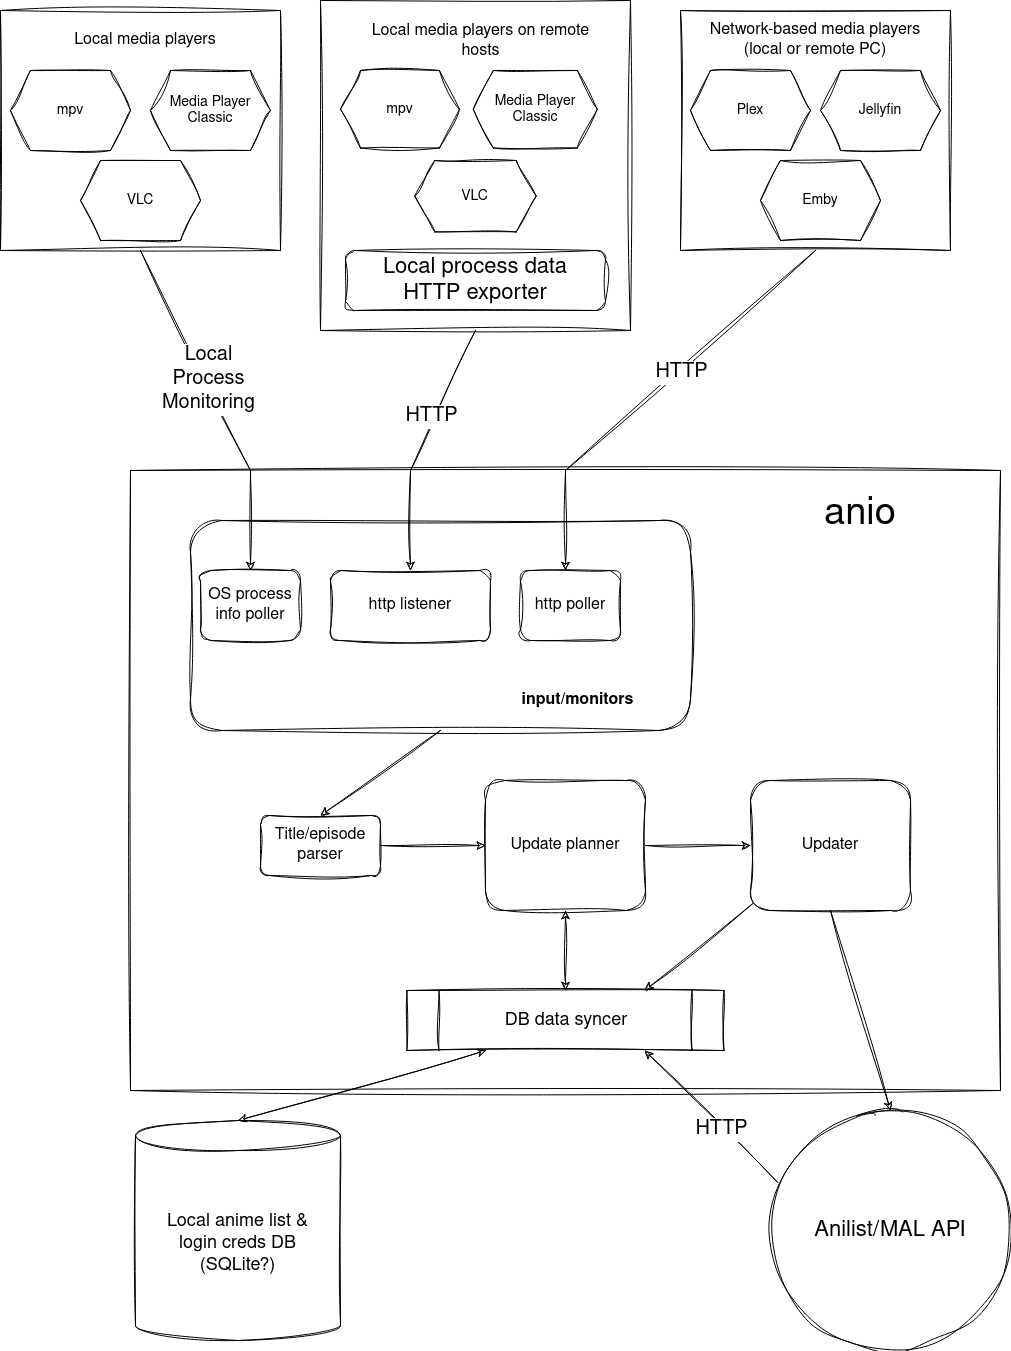

The diagram above was exported from draw.io. Its source (the exported page's mxGraphModel, read from the mxfile embedded in the PNG):
<mxGraphModel dx="1526" dy="1034" grid="0" gridSize="10" guides="1" tooltips="1" connect="1" arrows="1" fold="1" page="1" pageScale="1" pageWidth="1200" pageHeight="1600" background="#ffffff" math="0" shadow="0">
  <root>
    <mxCell id="0" />
    <mxCell id="1" parent="0" />
    <mxCell id="3l1txDf1BSsCRIBBCqWR-13" value="" style="rounded=0;whiteSpace=wrap;html=1;fontSize=14;sketch=1;shadow=0;glass=0;curveFitting=1;jiggle=2;" parent="1" vertex="1">
      <mxGeometry x="210" y="500" width="870" height="620" as="geometry" />
    </mxCell>
    <mxCell id="3l1txDf1BSsCRIBBCqWR-14" value="anio" style="text;html=1;strokeColor=none;fillColor=none;align=center;verticalAlign=middle;whiteSpace=wrap;rounded=0;fontSize=38;sketch=1;curveFitting=1;jiggle=2;" parent="1" vertex="1">
      <mxGeometry x="890" y="520" width="100" height="50" as="geometry" />
    </mxCell>
    <mxCell id="3l1txDf1BSsCRIBBCqWR-30" value="" style="endArrow=classic;html=1;rounded=0;strokeWidth=1;fontSize=16;exitX=0.5;exitY=1;exitDx=0;exitDy=0;entryX=0.5;entryY=0;entryDx=0;entryDy=0;sketch=1;curveFitting=1;jiggle=2;" parent="1" source="3l1txDf1BSsCRIBBCqWR-23" target="3l1txDf1BSsCRIBBCqWR-31" edge="1">
      <mxGeometry width="50" height="50" relative="1" as="geometry">
        <mxPoint x="400" y="880" as="sourcePoint" />
        <mxPoint x="450" y="830" as="targetPoint" />
      </mxGeometry>
    </mxCell>
    <mxCell id="3l1txDf1BSsCRIBBCqWR-31" value="Title/episode parser" style="rounded=1;whiteSpace=wrap;html=1;shadow=0;glass=0;sketch=1;fontSize=16;curveFitting=1;jiggle=2;" parent="1" vertex="1">
      <mxGeometry x="340" y="845" width="120" height="60" as="geometry" />
    </mxCell>
    <mxCell id="3l1txDf1BSsCRIBBCqWR-34" value="" style="group;sketch=1;curveFitting=1;jiggle=2;" parent="1" vertex="1" connectable="0">
      <mxGeometry x="760" y="40" width="270" height="240" as="geometry" />
    </mxCell>
    <mxCell id="3l1txDf1BSsCRIBBCqWR-9" value="" style="rounded=0;whiteSpace=wrap;html=1;fontSize=16;sketch=1;curveFitting=1;jiggle=2;" parent="3l1txDf1BSsCRIBBCqWR-34" vertex="1">
      <mxGeometry width="270" height="240" as="geometry" />
    </mxCell>
    <mxCell id="3l1txDf1BSsCRIBBCqWR-4" value="&lt;div style=&quot;font-size: 14px;&quot;&gt;Plex&lt;/div&gt;" style="shape=hexagon;perimeter=hexagonPerimeter2;whiteSpace=wrap;html=1;fixedSize=1;fontSize=14;sketch=1;curveFitting=1;jiggle=2;" parent="3l1txDf1BSsCRIBBCqWR-34" vertex="1">
      <mxGeometry x="10" y="60" width="120" height="80" as="geometry" />
    </mxCell>
    <mxCell id="3l1txDf1BSsCRIBBCqWR-8" value="Jellyfin" style="shape=hexagon;perimeter=hexagonPerimeter2;whiteSpace=wrap;html=1;fixedSize=1;fontSize=14;sketch=1;curveFitting=1;jiggle=2;" parent="3l1txDf1BSsCRIBBCqWR-34" vertex="1">
      <mxGeometry x="140" y="60" width="120" height="80" as="geometry" />
    </mxCell>
    <mxCell id="3l1txDf1BSsCRIBBCqWR-10" value="Network-based media players (local or remote PC)" style="text;html=1;strokeColor=none;fillColor=none;align=center;verticalAlign=middle;whiteSpace=wrap;rounded=0;fontSize=16;sketch=1;curveFitting=1;jiggle=2;" parent="3l1txDf1BSsCRIBBCqWR-34" vertex="1">
      <mxGeometry x="20" y="10" width="230" height="40" as="geometry" />
    </mxCell>
    <mxCell id="3l1txDf1BSsCRIBBCqWR-11" value="Emby" style="shape=hexagon;perimeter=hexagonPerimeter2;whiteSpace=wrap;html=1;fixedSize=1;fontSize=14;sketch=1;curveFitting=1;jiggle=2;" parent="3l1txDf1BSsCRIBBCqWR-34" vertex="1">
      <mxGeometry x="80" y="150" width="120" height="80" as="geometry" />
    </mxCell>
    <mxCell id="3l1txDf1BSsCRIBBCqWR-35" value="" style="group;sketch=1;curveFitting=1;jiggle=2;" parent="1" vertex="1" connectable="0">
      <mxGeometry x="80" y="40" width="280" height="240" as="geometry" />
    </mxCell>
    <mxCell id="3l1txDf1BSsCRIBBCqWR-5" value="" style="rounded=0;whiteSpace=wrap;html=1;sketch=1;curveFitting=1;jiggle=2;" parent="3l1txDf1BSsCRIBBCqWR-35" vertex="1">
      <mxGeometry width="280" height="240" as="geometry" />
    </mxCell>
    <mxCell id="3l1txDf1BSsCRIBBCqWR-1" value="mpv" style="shape=hexagon;perimeter=hexagonPerimeter2;whiteSpace=wrap;html=1;fixedSize=1;fontSize=14;sketch=1;curveFitting=1;jiggle=2;" parent="3l1txDf1BSsCRIBBCqWR-35" vertex="1">
      <mxGeometry x="10" y="60" width="120" height="80" as="geometry" />
    </mxCell>
    <mxCell id="3l1txDf1BSsCRIBBCqWR-2" value="Media Player Classic" style="shape=hexagon;perimeter=hexagonPerimeter2;whiteSpace=wrap;html=1;fixedSize=1;fontSize=14;sketch=1;curveFitting=1;jiggle=2;" parent="3l1txDf1BSsCRIBBCqWR-35" vertex="1">
      <mxGeometry x="150" y="60" width="120" height="80" as="geometry" />
    </mxCell>
    <mxCell id="3l1txDf1BSsCRIBBCqWR-3" value="VLC" style="shape=hexagon;perimeter=hexagonPerimeter2;whiteSpace=wrap;html=1;fixedSize=1;fontSize=14;sketch=1;curveFitting=1;jiggle=2;" parent="3l1txDf1BSsCRIBBCqWR-35" vertex="1">
      <mxGeometry x="80" y="150" width="120" height="80" as="geometry" />
    </mxCell>
    <mxCell id="3l1txDf1BSsCRIBBCqWR-6" value="Local media players" style="text;html=1;strokeColor=none;fillColor=none;align=center;verticalAlign=middle;whiteSpace=wrap;rounded=0;fontSize=16;sketch=1;curveFitting=1;jiggle=2;" parent="3l1txDf1BSsCRIBBCqWR-35" vertex="1">
      <mxGeometry x="40" y="15" width="210" height="30" as="geometry" />
    </mxCell>
    <mxCell id="3l1txDf1BSsCRIBBCqWR-36" value="" style="group;sketch=1;curveFitting=1;jiggle=2;" parent="1" vertex="1" connectable="0">
      <mxGeometry x="400" y="30" width="310" height="330" as="geometry" />
    </mxCell>
    <mxCell id="3l1txDf1BSsCRIBBCqWR-37" value="" style="rounded=0;whiteSpace=wrap;html=1;sketch=1;curveFitting=1;jiggle=2;" parent="3l1txDf1BSsCRIBBCqWR-36" vertex="1">
      <mxGeometry width="310" height="330" as="geometry" />
    </mxCell>
    <mxCell id="3l1txDf1BSsCRIBBCqWR-38" value="mpv" style="shape=hexagon;perimeter=hexagonPerimeter2;whiteSpace=wrap;html=1;fixedSize=1;fontSize=14;sketch=1;curveFitting=1;jiggle=2;" parent="3l1txDf1BSsCRIBBCqWR-36" vertex="1">
      <mxGeometry x="20" y="70" width="118.93" height="77.5" as="geometry" />
    </mxCell>
    <mxCell id="3l1txDf1BSsCRIBBCqWR-39" value="Media Player Classic" style="shape=hexagon;perimeter=hexagonPerimeter2;whiteSpace=wrap;html=1;fixedSize=1;fontSize=14;sketch=1;curveFitting=1;jiggle=2;" parent="3l1txDf1BSsCRIBBCqWR-36" vertex="1">
      <mxGeometry x="152.86" y="70" width="123.93" height="77.5" as="geometry" />
    </mxCell>
    <mxCell id="3l1txDf1BSsCRIBBCqWR-40" value="VLC" style="shape=hexagon;perimeter=hexagonPerimeter2;whiteSpace=wrap;html=1;fixedSize=1;fontSize=14;sketch=1;curveFitting=1;jiggle=2;" parent="3l1txDf1BSsCRIBBCqWR-36" vertex="1">
      <mxGeometry x="94.27999999999999" y="160" width="121.43" height="71.43" as="geometry" />
    </mxCell>
    <mxCell id="3l1txDf1BSsCRIBBCqWR-41" value="Local media players on remote hosts" style="text;html=1;strokeColor=none;fillColor=none;align=center;verticalAlign=middle;whiteSpace=wrap;rounded=0;fontSize=16;sketch=1;curveFitting=1;jiggle=2;" parent="3l1txDf1BSsCRIBBCqWR-36" vertex="1">
      <mxGeometry x="44.28571428571429" y="20.625" width="232.5" height="41.25" as="geometry" />
    </mxCell>
    <mxCell id="3l1txDf1BSsCRIBBCqWR-42" value="Local process data &lt;br&gt;HTTP exporter" style="rounded=1;whiteSpace=wrap;html=1;shadow=0;glass=0;sketch=1;fontSize=22;curveFitting=1;jiggle=2;" parent="3l1txDf1BSsCRIBBCqWR-36" vertex="1">
      <mxGeometry x="25" y="250" width="260" height="60" as="geometry" />
    </mxCell>
    <mxCell id="3l1txDf1BSsCRIBBCqWR-47" value="&lt;div&gt;Update planner&lt;/div&gt;" style="rounded=1;whiteSpace=wrap;html=1;shadow=0;glass=0;sketch=1;fontSize=16;curveFitting=1;jiggle=2;" parent="1" vertex="1">
      <mxGeometry x="565" y="810" width="160" height="130" as="geometry" />
    </mxCell>
    <mxCell id="3l1txDf1BSsCRIBBCqWR-49" value="Local anime list &amp;amp; &lt;br&gt;login creds DB &lt;br&gt;(SQLite?)" style="shape=cylinder3;whiteSpace=wrap;html=1;boundedLbl=1;backgroundOutline=1;size=15;rounded=0;shadow=0;glass=0;sketch=1;fontSize=18;curveFitting=1;jiggle=2;" parent="1" vertex="1">
      <mxGeometry x="215" y="1150" width="205" height="220" as="geometry" />
    </mxCell>
    <mxCell id="3l1txDf1BSsCRIBBCqWR-51" value="DB data syncer" style="shape=process;whiteSpace=wrap;html=1;backgroundOutline=1;rounded=0;shadow=0;glass=0;sketch=1;fontSize=18;curveFitting=1;jiggle=2;" parent="1" vertex="1">
      <mxGeometry x="486.5" y="1020" width="317" height="60" as="geometry" />
    </mxCell>
    <mxCell id="3l1txDf1BSsCRIBBCqWR-52" value="Anilist/MAL API" style="ellipse;whiteSpace=wrap;html=1;aspect=fixed;rounded=0;shadow=0;glass=0;sketch=1;fontSize=22;curveFitting=1;jiggle=2;" parent="1" vertex="1">
      <mxGeometry x="850" y="1140" width="240" height="240" as="geometry" />
    </mxCell>
    <mxCell id="3l1txDf1BSsCRIBBCqWR-53" value="" style="endArrow=classic;startArrow=classic;html=1;rounded=0;strokeWidth=1;fontSize=22;exitX=0.5;exitY=0;exitDx=0;exitDy=0;exitPerimeter=0;entryX=0.25;entryY=1;entryDx=0;entryDy=0;sketch=1;curveFitting=1;jiggle=2;" parent="1" source="3l1txDf1BSsCRIBBCqWR-49" target="3l1txDf1BSsCRIBBCqWR-51" edge="1">
      <mxGeometry width="50" height="50" relative="1" as="geometry">
        <mxPoint x="490" y="1180" as="sourcePoint" />
        <mxPoint x="540" y="1130" as="targetPoint" />
      </mxGeometry>
    </mxCell>
    <mxCell id="3l1txDf1BSsCRIBBCqWR-54" value="" style="endArrow=none;startArrow=classic;html=1;rounded=0;strokeWidth=1;fontSize=22;exitX=0.75;exitY=1;exitDx=0;exitDy=0;entryX=0.03;entryY=0.3;entryDx=0;entryDy=0;entryPerimeter=0;endFill=0;sketch=1;curveFitting=1;jiggle=2;" parent="1" source="3l1txDf1BSsCRIBBCqWR-51" target="3l1txDf1BSsCRIBBCqWR-52" edge="1">
      <mxGeometry width="50" height="50" relative="1" as="geometry">
        <mxPoint x="583.25" y="1270" as="sourcePoint" />
        <mxPoint x="725" y="1180" as="targetPoint" />
      </mxGeometry>
    </mxCell>
    <mxCell id="3l1txDf1BSsCRIBBCqWR-63" value="&lt;div style=&quot;font-size: 20px;&quot;&gt;HTTP&lt;/div&gt;" style="edgeLabel;html=1;align=center;verticalAlign=middle;resizable=0;points=[];fontSize=38;sketch=1;curveFitting=1;jiggle=2;" parent="3l1txDf1BSsCRIBBCqWR-54" vertex="1" connectable="0">
      <mxGeometry x="0.1713" y="-3" relative="1" as="geometry">
        <mxPoint y="-1" as="offset" />
      </mxGeometry>
    </mxCell>
    <mxCell id="3l1txDf1BSsCRIBBCqWR-55" value="" style="endArrow=classic;startArrow=classic;html=1;rounded=0;strokeWidth=1;fontSize=22;entryX=0.5;entryY=1;entryDx=0;entryDy=0;exitX=0.5;exitY=0;exitDx=0;exitDy=0;verticalAlign=middle;endFill=1;sketch=1;curveFitting=1;jiggle=2;" parent="1" source="3l1txDf1BSsCRIBBCqWR-51" target="3l1txDf1BSsCRIBBCqWR-47" edge="1">
      <mxGeometry width="50" height="50" relative="1" as="geometry">
        <mxPoint x="470" y="960" as="sourcePoint" />
        <mxPoint x="520" y="910" as="targetPoint" />
      </mxGeometry>
    </mxCell>
    <mxCell id="3l1txDf1BSsCRIBBCqWR-56" value="Updater" style="rounded=1;whiteSpace=wrap;html=1;shadow=0;glass=0;sketch=1;fontSize=16;curveFitting=1;jiggle=2;" parent="1" vertex="1">
      <mxGeometry x="830" y="810" width="160" height="130" as="geometry" />
    </mxCell>
    <mxCell id="3l1txDf1BSsCRIBBCqWR-58" value="" style="endArrow=classic;html=1;rounded=0;strokeWidth=1;fontSize=16;exitX=1;exitY=0.5;exitDx=0;exitDy=0;entryX=0;entryY=0.5;entryDx=0;entryDy=0;sketch=1;curveFitting=1;jiggle=2;" parent="1" source="3l1txDf1BSsCRIBBCqWR-47" target="3l1txDf1BSsCRIBBCqWR-56" edge="1">
      <mxGeometry width="50" height="50" relative="1" as="geometry">
        <mxPoint x="740" y="849.41" as="sourcePoint" />
        <mxPoint x="790" y="849" as="targetPoint" />
      </mxGeometry>
    </mxCell>
    <mxCell id="3l1txDf1BSsCRIBBCqWR-61" value="" style="endArrow=classic;html=1;rounded=0;strokeWidth=1;fontSize=38;exitX=1;exitY=0.5;exitDx=0;exitDy=0;entryX=0;entryY=0.5;entryDx=0;entryDy=0;sketch=1;curveFitting=1;jiggle=2;" parent="1" source="3l1txDf1BSsCRIBBCqWR-31" target="3l1txDf1BSsCRIBBCqWR-47" edge="1">
      <mxGeometry width="50" height="50" relative="1" as="geometry">
        <mxPoint x="470" y="960" as="sourcePoint" />
        <mxPoint x="520" y="910" as="targetPoint" />
      </mxGeometry>
    </mxCell>
    <mxCell id="3l1txDf1BSsCRIBBCqWR-64" value="" style="endArrow=none;startArrow=classic;html=1;rounded=0;strokeWidth=1;fontSize=20;entryX=0.5;entryY=1;entryDx=0;entryDy=0;exitX=0.5;exitY=0;exitDx=0;exitDy=0;startFill=1;endFill=0;sketch=1;curveFitting=1;jiggle=2;" parent="1" source="3l1txDf1BSsCRIBBCqWR-52" target="3l1txDf1BSsCRIBBCqWR-56" edge="1">
      <mxGeometry width="50" height="50" relative="1" as="geometry">
        <mxPoint x="880" y="1020" as="sourcePoint" />
        <mxPoint x="930" y="970" as="targetPoint" />
      </mxGeometry>
    </mxCell>
    <mxCell id="3l1txDf1BSsCRIBBCqWR-65" value="" style="endArrow=none;startArrow=classic;html=1;rounded=0;strokeWidth=1;fontSize=20;exitX=0.75;exitY=0;exitDx=0;exitDy=0;entryX=0.012;entryY=0.949;entryDx=0;entryDy=0;entryPerimeter=0;endFill=0;sketch=1;curveFitting=1;jiggle=2;" parent="1" source="3l1txDf1BSsCRIBBCqWR-51" target="3l1txDf1BSsCRIBBCqWR-56" edge="1">
      <mxGeometry width="50" height="50" relative="1" as="geometry">
        <mxPoint x="900" y="1134.9999999999995" as="sourcePoint" />
        <mxPoint x="840" y="910" as="targetPoint" />
      </mxGeometry>
    </mxCell>
    <mxCell id="3l1txDf1BSsCRIBBCqWR-66" value="" style="group;sketch=1;curveFitting=1;jiggle=2;" parent="1" vertex="1" connectable="0">
      <mxGeometry x="270" y="550" width="500" height="210" as="geometry" />
    </mxCell>
    <mxCell id="3l1txDf1BSsCRIBBCqWR-23" value="" style="rounded=1;whiteSpace=wrap;html=1;fontSize=16;sketch=1;curveFitting=1;jiggle=2;" parent="3l1txDf1BSsCRIBBCqWR-66" vertex="1">
      <mxGeometry width="500" height="210" as="geometry" />
    </mxCell>
    <mxCell id="3l1txDf1BSsCRIBBCqWR-24" value="input/monitors" style="text;html=1;strokeColor=none;fillColor=none;align=center;verticalAlign=middle;whiteSpace=wrap;rounded=0;shadow=0;glass=0;sketch=1;fontSize=16;fontStyle=1;curveFitting=1;jiggle=2;" parent="3l1txDf1BSsCRIBBCqWR-66" vertex="1">
      <mxGeometry x="320" y="160" width="135" height="40" as="geometry" />
    </mxCell>
    <mxCell id="3l1txDf1BSsCRIBBCqWR-25" value="http poller" style="rounded=1;whiteSpace=wrap;html=1;shadow=0;glass=0;sketch=1;fontSize=16;curveFitting=1;jiggle=2;" parent="3l1txDf1BSsCRIBBCqWR-66" vertex="1">
      <mxGeometry x="330" y="50" width="100" height="70" as="geometry" />
    </mxCell>
    <mxCell id="3l1txDf1BSsCRIBBCqWR-26" value="OS process info poller" style="rounded=1;whiteSpace=wrap;html=1;shadow=0;glass=0;sketch=1;fontSize=16;curveFitting=1;jiggle=2;" parent="3l1txDf1BSsCRIBBCqWR-66" vertex="1">
      <mxGeometry x="10" y="50" width="100" height="70" as="geometry" />
    </mxCell>
    <mxCell id="3l1txDf1BSsCRIBBCqWR-27" value="http listener" style="rounded=1;whiteSpace=wrap;html=1;shadow=0;glass=0;sketch=1;fontSize=16;curveFitting=1;jiggle=2;" parent="3l1txDf1BSsCRIBBCqWR-66" vertex="1">
      <mxGeometry x="140" y="50" width="160" height="70" as="geometry" />
    </mxCell>
    <mxCell id="3l1txDf1BSsCRIBBCqWR-46" value="" style="endArrow=classic;html=1;rounded=0;strokeWidth=1;fontSize=16;startArrow=none;startFill=0;exitX=0.5;exitY=1;exitDx=0;exitDy=0;sketch=1;curveFitting=1;jiggle=2;" parent="1" source="3l1txDf1BSsCRIBBCqWR-9" edge="1">
      <mxGeometry width="50" height="50" relative="1" as="geometry">
        <mxPoint x="650" y="520" as="sourcePoint" />
        <mxPoint x="645" y="600" as="targetPoint" />
        <Array as="points">
          <mxPoint x="645" y="500" />
        </Array>
      </mxGeometry>
    </mxCell>
    <mxCell id="3l1txDf1BSsCRIBBCqWR-67" value="&lt;div&gt;HTTP&lt;/div&gt;" style="edgeLabel;html=1;align=center;verticalAlign=middle;resizable=0;points=[];fontSize=20;sketch=1;curveFitting=1;jiggle=2;" parent="3l1txDf1BSsCRIBBCqWR-46" vertex="1" connectable="0">
      <mxGeometry x="-0.1665" y="3" relative="1" as="geometry">
        <mxPoint x="-1" as="offset" />
      </mxGeometry>
    </mxCell>
    <mxCell id="3l1txDf1BSsCRIBBCqWR-62" value="" style="endArrow=none;startArrow=classic;html=1;rounded=0;strokeWidth=1;fontSize=38;entryX=0.5;entryY=1;entryDx=0;entryDy=0;exitX=0.5;exitY=0;exitDx=0;exitDy=0;startFill=1;endFill=0;sketch=1;curveFitting=1;jiggle=2;" parent="1" source="3l1txDf1BSsCRIBBCqWR-27" target="3l1txDf1BSsCRIBBCqWR-37" edge="1">
      <mxGeometry width="50" height="50" relative="1" as="geometry">
        <mxPoint x="470" y="870" as="sourcePoint" />
        <mxPoint x="520" y="820" as="targetPoint" />
        <Array as="points">
          <mxPoint x="490" y="500" />
        </Array>
      </mxGeometry>
    </mxCell>
    <mxCell id="3l1txDf1BSsCRIBBCqWR-69" value="&lt;div&gt;HTTP&lt;/div&gt;" style="edgeLabel;html=1;align=center;verticalAlign=middle;resizable=0;points=[];fontSize=20;sketch=1;curveFitting=1;jiggle=2;" parent="3l1txDf1BSsCRIBBCqWR-62" vertex="1" connectable="0">
      <mxGeometry x="0.2402" y="4" relative="1" as="geometry">
        <mxPoint as="offset" />
      </mxGeometry>
    </mxCell>
    <mxCell id="3l1txDf1BSsCRIBBCqWR-21" value="" style="endArrow=classic;html=1;rounded=0;strokeWidth=1;fontSize=16;entryX=0.5;entryY=0;entryDx=0;entryDy=0;exitX=0.5;exitY=1;exitDx=0;exitDy=0;startArrow=none;startFill=0;sketch=1;curveFitting=1;jiggle=2;" parent="1" source="3l1txDf1BSsCRIBBCqWR-5" target="3l1txDf1BSsCRIBBCqWR-26" edge="1">
      <mxGeometry width="50" height="50" relative="1" as="geometry">
        <mxPoint x="230" y="480" as="sourcePoint" />
        <mxPoint x="340" y="560" as="targetPoint" />
        <Array as="points">
          <mxPoint x="330" y="500" />
        </Array>
      </mxGeometry>
    </mxCell>
    <mxCell id="3l1txDf1BSsCRIBBCqWR-68" value="Local&lt;br&gt;Process&lt;br&gt;Monitoring" style="edgeLabel;html=1;align=center;verticalAlign=middle;resizable=0;points=[];fontSize=20;sketch=1;curveFitting=1;jiggle=2;" parent="3l1txDf1BSsCRIBBCqWR-21" vertex="1" connectable="0">
      <mxGeometry x="-0.1625" y="3" relative="1" as="geometry">
        <mxPoint as="offset" />
      </mxGeometry>
    </mxCell>
  </root>
</mxGraphModel>